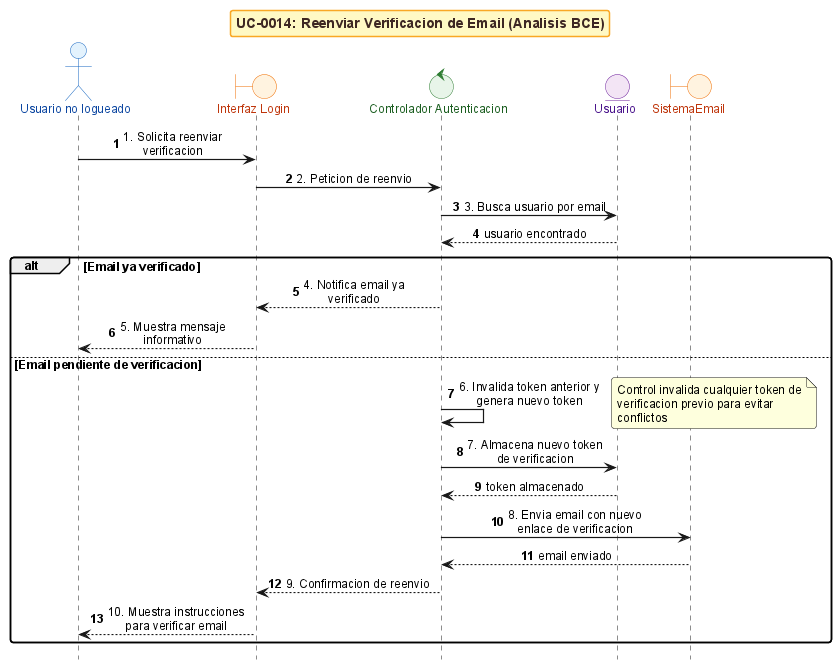

The diagram above was rendered by PlantUML. Its source (embedded in the PNG):
@startuml
!include _sequence-bce-style.puml

title UC-0014: Reenviar Verificacion de Email (Analisis BCE)

actor "Usuario no logueado" as Actor
boundary "Interfaz Login" as BF
control "Controlador Autenticacion" as CG
entity "Usuario" as EU

boundary "SistemaEmail" as EM

Actor -> BF : 1. Solicita reenviar verificacion
BF -> CG : 2. Peticion de reenvio
CG -> EU : 3. Busca usuario por email
EU --> CG : usuario encontrado

alt Email ya verificado
  CG --> BF : 4. Notifica email ya verificado
  BF --> Actor : 5. Muestra mensaje informativo
else Email pendiente de verificacion
  CG -> CG : 6. Invalida token anterior y genera nuevo token
  note right : Control invalida cualquier token de verificacion previo para evitar conflictos

  CG -> EU : 7. Almacena nuevo token de verificacion
  EU --> CG : token almacenado

  CG -> EM : 8. Envia email con nuevo enlace de verificacion
  EM --> CG : email enviado

  CG --> BF : 9. Confirmacion de reenvio
  BF --> Actor : 10. Muestra instrucciones para verificar email
end

@enduml